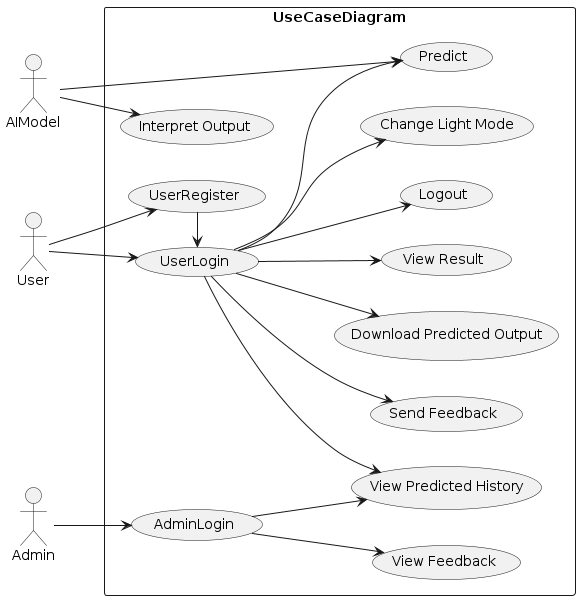

The diagram above was rendered by PlantUML. Its source (embedded in the PNG):
@startuml usecase_diagram

left to right direction

actor User
actor Admin
actor AIModel

rectangle UseCaseDiagram {
  User --> (UserRegister)
  User -left-> (UserLogin)
  (UserRegister) -left-> (UserLogin)
  (UserLogin) --> (View Result)
  (UserLogin) --> (Logout)
  (UserLogin) --> (Change Light Mode)
  (UserLogin) --> (Send Feedback)
  (UserLogin) --> (Download Predicted Output)
  (UserLogin) --> (View Predicted History)
  (UserLogin) --> (Predict)

  AIModel --> (Predict)
  AIModel --> (Interpret Output)

  Admin --> (AdminLogin)
  (AdminLogin) --> (View Feedback)
  (AdminLogin) --> (View Predicted History)
}

@enduml